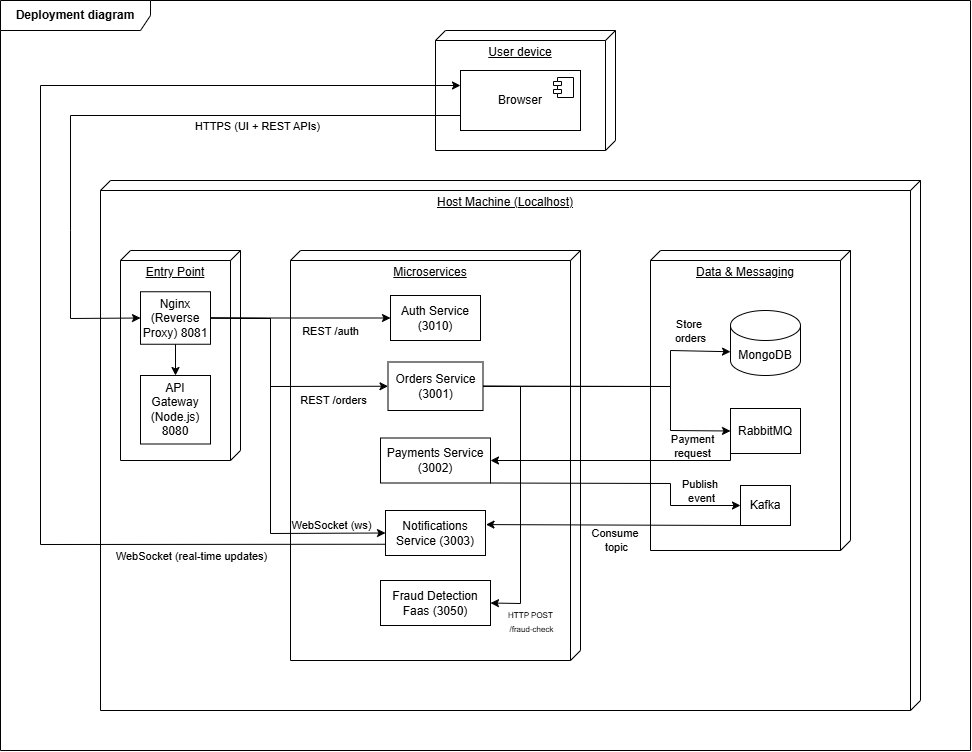

The diagram above was exported from draw.io. Its source (the exported page's mxGraphModel, read from the mxfile embedded in the PNG):
<mxGraphModel dx="1489" dy="764" grid="1" gridSize="10" guides="1" tooltips="1" connect="1" arrows="1" fold="1" page="1" pageScale="1" pageWidth="1100" pageHeight="850" math="0" shadow="0">
  <root>
    <mxCell id="0" />
    <mxCell id="1" parent="0" />
    <mxCell id="ON9u3hM7kCbOiiNFGs4i-4" parent="1" style="shape=umlFrame;whiteSpace=wrap;html=1;pointerEvents=0;width=150;height=30;" value="&lt;b&gt;Deployment diagram&lt;/b&gt;" vertex="1">
      <mxGeometry height="750" width="970" x="10" y="40" as="geometry" />
    </mxCell>
    <mxCell id="ON9u3hM7kCbOiiNFGs4i-5" parent="1" style="verticalAlign=top;align=center;spacingTop=8;spacingLeft=2;spacingRight=12;shape=cube;size=10;direction=south;fontStyle=4;html=1;whiteSpace=wrap;" value="User device" vertex="1">
      <mxGeometry height="120" width="180" x="445" y="70" as="geometry" />
    </mxCell>
    <mxCell id="ON9u3hM7kCbOiiNFGs4i-6" parent="1" style="html=1;dropTarget=0;whiteSpace=wrap;" value="Browser" vertex="1">
      <mxGeometry height="60" width="120" x="470" y="110" as="geometry" />
    </mxCell>
    <mxCell id="ON9u3hM7kCbOiiNFGs4i-7" parent="ON9u3hM7kCbOiiNFGs4i-6" style="shape=module;jettyWidth=8;jettyHeight=4;" value="" vertex="1">
      <mxGeometry height="20" relative="1" width="20" x="1" as="geometry">
        <mxPoint x="-27" y="7" as="offset" />
      </mxGeometry>
    </mxCell>
    <mxCell id="ON9u3hM7kCbOiiNFGs4i-8" parent="1" style="verticalAlign=top;align=center;spacingTop=8;spacingLeft=2;spacingRight=12;shape=cube;size=10;direction=south;fontStyle=4;html=1;whiteSpace=wrap;" value="Host Machine (Localhost)" vertex="1">
      <mxGeometry height="530" width="820" x="110" y="220" as="geometry" />
    </mxCell>
    <mxCell id="ON9u3hM7kCbOiiNFGs4i-9" parent="1" style="verticalAlign=top;align=center;spacingTop=8;spacingLeft=2;spacingRight=12;shape=cube;size=10;direction=south;fontStyle=4;html=1;whiteSpace=wrap;" value="Microservices" vertex="1">
      <mxGeometry height="410" width="290" x="300" y="290" as="geometry" />
    </mxCell>
    <mxCell id="ON9u3hM7kCbOiiNFGs4i-10" parent="1" style="verticalAlign=top;align=center;spacingTop=8;spacingLeft=2;spacingRight=12;shape=cube;size=10;direction=south;fontStyle=4;html=1;whiteSpace=wrap;" value="Data &amp;amp; Messaging" vertex="1">
      <mxGeometry height="300" width="200" x="660" y="290" as="geometry" />
    </mxCell>
    <mxCell id="ON9u3hM7kCbOiiNFGs4i-11" parent="1" style="verticalAlign=top;align=center;spacingTop=8;spacingLeft=2;spacingRight=12;shape=cube;size=10;direction=south;fontStyle=4;html=1;whiteSpace=wrap;" value="Entry Point" vertex="1">
      <mxGeometry height="210" width="120" x="130" y="290" as="geometry" />
    </mxCell>
    <mxCell id="ON9u3hM7kCbOiiNFGs4i-12" parent="1" style="html=1;dropTarget=0;whiteSpace=wrap;" value="&lt;div&gt;Nginx (Reverse Proxy) 8081&lt;/div&gt;" vertex="1">
      <mxGeometry height="52.5" width="70" x="150" y="331.25" as="geometry" />
    </mxCell>
    <mxCell id="ON9u3hM7kCbOiiNFGs4i-16" parent="1" style="rounded=0;whiteSpace=wrap;html=1;" value="Auth Service&lt;div&gt;(3010)&lt;/div&gt;" vertex="1">
      <mxGeometry height="45" width="90" x="400" y="335" as="geometry" />
    </mxCell>
    <mxCell id="ON9u3hM7kCbOiiNFGs4i-17" parent="1" style="rounded=0;whiteSpace=wrap;html=1;" value="Notifications Service (&lt;span style=&quot;background-color: transparent; color: light-dark(rgb(0, 0, 0), rgb(255, 255, 255));&quot;&gt;3003)&lt;/span&gt;" vertex="1">
      <mxGeometry height="45" width="100" x="395" y="550" as="geometry" />
    </mxCell>
    <mxCell id="ON9u3hM7kCbOiiNFGs4i-18" parent="1" style="rounded=0;whiteSpace=wrap;html=1;" value="Orders Service&lt;div&gt;(3001)&lt;/div&gt;" vertex="1">
      <mxGeometry height="48.5" width="95" x="397.5" y="401.5" as="geometry" />
    </mxCell>
    <mxCell id="ON9u3hM7kCbOiiNFGs4i-19" parent="1" style="rounded=0;whiteSpace=wrap;html=1;" value="Payments Service&lt;div&gt;(3002)&lt;/div&gt;" vertex="1">
      <mxGeometry height="45" width="110" x="390" y="477.5" as="geometry" />
    </mxCell>
    <mxCell id="ON9u3hM7kCbOiiNFGs4i-20" parent="1" style="rounded=0;whiteSpace=wrap;html=1;" value="Fraud Detection Faas (&lt;span style=&quot;background-color: transparent; color: light-dark(rgb(0, 0, 0), rgb(255, 255, 255));&quot;&gt;3050)&lt;/span&gt;" vertex="1">
      <mxGeometry height="45" width="110" x="390" y="620" as="geometry" />
    </mxCell>
    <mxCell id="ON9u3hM7kCbOiiNFGs4i-21" parent="1" style="rounded=0;whiteSpace=wrap;html=1;" value="Kafka" vertex="1">
      <mxGeometry height="40" width="50" x="750" y="525" as="geometry" />
    </mxCell>
    <mxCell id="ON9u3hM7kCbOiiNFGs4i-22" parent="1" style="rounded=0;whiteSpace=wrap;html=1;" value="RabbitMQ" vertex="1">
      <mxGeometry height="45" width="70" x="740" y="448" as="geometry" />
    </mxCell>
    <mxCell id="ON9u3hM7kCbOiiNFGs4i-23" parent="1" style="shape=cylinder3;whiteSpace=wrap;html=1;boundedLbl=1;backgroundOutline=1;size=15;" value="MongoDB" vertex="1">
      <mxGeometry height="65" width="70" x="740" y="350" as="geometry" />
    </mxCell>
    <mxCell id="ON9u3hM7kCbOiiNFGs4i-24" edge="1" parent="1" source="ON9u3hM7kCbOiiNFGs4i-6" style="endArrow=classic;html=1;rounded=0;exitX=0;exitY=0.75;exitDx=0;exitDy=0;entryX=0;entryY=0.5;entryDx=0;entryDy=0;" target="ON9u3hM7kCbOiiNFGs4i-12" value="">
      <mxGeometry height="50" relative="1" width="50" as="geometry">
        <Array as="points">
          <mxPoint x="80" y="155" />
          <mxPoint x="80" y="270" />
          <mxPoint x="80" y="358" />
        </Array>
        <mxPoint x="230" y="180" as="sourcePoint" />
        <mxPoint x="280" y="130" as="targetPoint" />
      </mxGeometry>
    </mxCell>
    <mxCell id="ON9u3hM7kCbOiiNFGs4i-35" connectable="0" parent="ON9u3hM7kCbOiiNFGs4i-24" style="edgeLabel;html=1;align=center;verticalAlign=middle;resizable=0;points=[];" value="HTTPS (UI + REST APIs)" vertex="1">
      <mxGeometry relative="1" x="-0.2163" y="1" as="geometry">
        <mxPoint x="56" y="9" as="offset" />
      </mxGeometry>
    </mxCell>
    <mxCell id="ON9u3hM7kCbOiiNFGs4i-25" edge="1" parent="1" source="ON9u3hM7kCbOiiNFGs4i-12" style="endArrow=classic;html=1;rounded=0;exitX=1;exitY=0.5;exitDx=0;exitDy=0;entryX=0;entryY=0.5;entryDx=0;entryDy=0;" target="ON9u3hM7kCbOiiNFGs4i-16" value="">
      <mxGeometry height="50" relative="1" width="50" as="geometry">
        <mxPoint x="280" y="448" as="sourcePoint" />
        <mxPoint x="330" y="398" as="targetPoint" />
      </mxGeometry>
    </mxCell>
    <mxCell id="ON9u3hM7kCbOiiNFGs4i-36" connectable="0" parent="ON9u3hM7kCbOiiNFGs4i-25" style="edgeLabel;html=1;align=center;verticalAlign=middle;resizable=0;points=[];" value="REST /auth" vertex="1">
      <mxGeometry relative="1" x="0.288" y="-1" as="geometry">
        <mxPoint x="4" y="12" as="offset" />
      </mxGeometry>
    </mxCell>
    <mxCell id="ON9u3hM7kCbOiiNFGs4i-26" edge="1" parent="1" source="ON9u3hM7kCbOiiNFGs4i-12" style="endArrow=classic;html=1;rounded=0;exitX=1;exitY=0.5;exitDx=0;exitDy=0;entryX=0;entryY=0.5;entryDx=0;entryDy=0;" target="ON9u3hM7kCbOiiNFGs4i-18" value="">
      <mxGeometry height="50" relative="1" width="50" as="geometry">
        <Array as="points">
          <mxPoint x="280" y="358" />
          <mxPoint x="280" y="426" />
        </Array>
        <mxPoint x="250" y="475" as="sourcePoint" />
        <mxPoint x="300" y="425" as="targetPoint" />
      </mxGeometry>
    </mxCell>
    <mxCell id="ON9u3hM7kCbOiiNFGs4i-27" edge="1" parent="1" source="ON9u3hM7kCbOiiNFGs4i-12" style="endArrow=classic;html=1;rounded=0;entryX=0;entryY=0.5;entryDx=0;entryDy=0;exitX=1;exitY=0.5;exitDx=0;exitDy=0;" target="ON9u3hM7kCbOiiNFGs4i-17" value="">
      <mxGeometry height="50" relative="1" width="50" as="geometry">
        <Array as="points">
          <mxPoint x="280" y="358" />
          <mxPoint x="280" y="573" />
        </Array>
        <mxPoint x="200" y="527.5" as="sourcePoint" />
        <mxPoint x="250" y="477.5" as="targetPoint" />
      </mxGeometry>
    </mxCell>
    <mxCell id="ON9u3hM7kCbOiiNFGs4i-38" connectable="0" parent="ON9u3hM7kCbOiiNFGs4i-27" style="edgeLabel;html=1;align=center;verticalAlign=middle;resizable=0;points=[];" value="WebSocket (ws)" vertex="1">
      <mxGeometry relative="1" x="0.7135" y="1" as="geometry">
        <mxPoint x="1" y="-7" as="offset" />
      </mxGeometry>
    </mxCell>
    <mxCell id="ON9u3hM7kCbOiiNFGs4i-28" edge="1" parent="1" source="ON9u3hM7kCbOiiNFGs4i-18" style="endArrow=classic;html=1;rounded=0;entryX=0;entryY=0;entryDx=0;entryDy=41.25;entryPerimeter=0;exitX=1;exitY=0.5;exitDx=0;exitDy=0;" target="ON9u3hM7kCbOiiNFGs4i-23" value="">
      <mxGeometry height="50" relative="1" width="50" as="geometry">
        <Array as="points">
          <mxPoint x="680" y="426" />
          <mxPoint x="680" y="390" />
        </Array>
        <mxPoint x="560" y="440" as="sourcePoint" />
        <mxPoint x="610" y="390" as="targetPoint" />
      </mxGeometry>
    </mxCell>
    <mxCell id="ON9u3hM7kCbOiiNFGs4i-39" connectable="0" parent="ON9u3hM7kCbOiiNFGs4i-28" style="edgeLabel;html=1;align=center;verticalAlign=middle;resizable=0;points=[];" value="Store&amp;nbsp;&lt;div&gt;orders&lt;/div&gt;" vertex="1">
      <mxGeometry relative="1" x="0.6777" as="geometry">
        <mxPoint x="6" y="-20" as="offset" />
      </mxGeometry>
    </mxCell>
    <mxCell id="ON9u3hM7kCbOiiNFGs4i-29" edge="1" parent="1" source="ON9u3hM7kCbOiiNFGs4i-18" style="endArrow=classic;html=1;rounded=0;exitX=1;exitY=0.5;exitDx=0;exitDy=0;entryX=1;entryY=0.5;entryDx=0;entryDy=0;" target="ON9u3hM7kCbOiiNFGs4i-20" value="">
      <mxGeometry height="50" relative="1" width="50" as="geometry">
        <Array as="points">
          <mxPoint x="530" y="426" />
          <mxPoint x="530" y="643" />
        </Array>
        <mxPoint x="470" y="500" as="sourcePoint" />
        <mxPoint x="520" y="450" as="targetPoint" />
      </mxGeometry>
    </mxCell>
    <mxCell id="ON9u3hM7kCbOiiNFGs4i-40" connectable="0" parent="ON9u3hM7kCbOiiNFGs4i-29" style="edgeLabel;html=1;align=center;verticalAlign=middle;resizable=0;points=[];" value="&lt;font style=&quot;font-size: 8px;&quot;&gt;HTTP POST&amp;nbsp;&lt;/font&gt;&lt;div&gt;&lt;font style=&quot;font-size: 8px;&quot;&gt;/fraud-check&lt;/font&gt;&lt;/div&gt;" vertex="1">
      <mxGeometry relative="1" x="-0.4692" y="1" as="geometry">
        <mxPoint x="9" y="196" as="offset" />
      </mxGeometry>
    </mxCell>
    <mxCell id="ON9u3hM7kCbOiiNFGs4i-30" edge="1" parent="1" source="ON9u3hM7kCbOiiNFGs4i-18" style="endArrow=classic;html=1;rounded=0;entryX=0;entryY=0.5;entryDx=0;entryDy=0;exitX=1;exitY=0.5;exitDx=0;exitDy=0;" target="ON9u3hM7kCbOiiNFGs4i-22" value="">
      <mxGeometry height="50" relative="1" width="50" as="geometry">
        <Array as="points">
          <mxPoint x="680" y="426" />
          <mxPoint x="680" y="470" />
        </Array>
        <mxPoint x="470" y="500" as="sourcePoint" />
        <mxPoint x="520" y="450" as="targetPoint" />
      </mxGeometry>
    </mxCell>
    <mxCell id="ON9u3hM7kCbOiiNFGs4i-41" connectable="0" parent="ON9u3hM7kCbOiiNFGs4i-30" style="edgeLabel;html=1;align=center;verticalAlign=middle;resizable=0;points=[];" value="Payment&lt;div&gt;request&lt;/div&gt;" vertex="1">
      <mxGeometry relative="1" x="0.7305" y="1" as="geometry">
        <mxPoint y="16" as="offset" />
      </mxGeometry>
    </mxCell>
    <mxCell id="ON9u3hM7kCbOiiNFGs4i-31" edge="1" parent="1" source="ON9u3hM7kCbOiiNFGs4i-22" style="endArrow=classic;html=1;rounded=0;exitX=0;exitY=0.75;exitDx=0;exitDy=0;entryX=1;entryY=0.5;entryDx=0;entryDy=0;" target="ON9u3hM7kCbOiiNFGs4i-19" value="">
      <mxGeometry height="50" relative="1" width="50" as="geometry">
        <Array as="points">
          <mxPoint x="740" y="500" />
        </Array>
        <mxPoint x="470" y="500" as="sourcePoint" />
        <mxPoint x="520" y="450" as="targetPoint" />
      </mxGeometry>
    </mxCell>
    <mxCell id="ON9u3hM7kCbOiiNFGs4i-32" edge="1" parent="1" source="ON9u3hM7kCbOiiNFGs4i-19" style="endArrow=classic;html=1;rounded=0;exitX=1;exitY=1;exitDx=0;exitDy=0;entryX=0;entryY=0.5;entryDx=0;entryDy=0;" target="ON9u3hM7kCbOiiNFGs4i-21" value="">
      <mxGeometry height="50" relative="1" width="50" as="geometry">
        <Array as="points">
          <mxPoint x="680" y="523" />
          <mxPoint x="680" y="545" />
        </Array>
        <mxPoint x="470" y="500" as="sourcePoint" />
        <mxPoint x="520" y="450" as="targetPoint" />
      </mxGeometry>
    </mxCell>
    <mxCell id="ON9u3hM7kCbOiiNFGs4i-42" connectable="0" parent="ON9u3hM7kCbOiiNFGs4i-32" style="edgeLabel;html=1;align=center;verticalAlign=middle;resizable=0;points=[];" value="Publish&amp;nbsp;&lt;div&gt;event&lt;/div&gt;" vertex="1">
      <mxGeometry relative="1" x="-0.1405" y="-2" as="geometry">
        <mxPoint x="93" y="5" as="offset" />
      </mxGeometry>
    </mxCell>
    <mxCell id="ON9u3hM7kCbOiiNFGs4i-33" edge="1" parent="1" source="ON9u3hM7kCbOiiNFGs4i-21" style="endArrow=classic;html=1;rounded=0;exitX=0;exitY=1;exitDx=0;exitDy=0;entryX=1.005;entryY=0.313;entryDx=0;entryDy=0;entryPerimeter=0;" target="ON9u3hM7kCbOiiNFGs4i-17" value="">
      <mxGeometry height="50" relative="1" width="50" as="geometry">
        <mxPoint x="470" y="500" as="sourcePoint" />
        <mxPoint x="520" y="450" as="targetPoint" />
      </mxGeometry>
    </mxCell>
    <mxCell id="ON9u3hM7kCbOiiNFGs4i-43" connectable="0" parent="ON9u3hM7kCbOiiNFGs4i-33" style="edgeLabel;html=1;align=center;verticalAlign=middle;resizable=0;points=[];" value="Consume&amp;nbsp;&lt;div&gt;topic&lt;/div&gt;" vertex="1">
      <mxGeometry relative="1" x="-0.0847" y="1" as="geometry">
        <mxPoint x="-8" y="14" as="offset" />
      </mxGeometry>
    </mxCell>
    <mxCell id="ON9u3hM7kCbOiiNFGs4i-34" edge="1" parent="1" source="ON9u3hM7kCbOiiNFGs4i-17" style="endArrow=classic;html=1;rounded=0;exitX=0;exitY=0.75;exitDx=0;exitDy=0;entryX=0;entryY=0.25;entryDx=0;entryDy=0;" target="ON9u3hM7kCbOiiNFGs4i-6" value="">
      <mxGeometry height="50" relative="1" width="50" as="geometry">
        <Array as="points">
          <mxPoint x="50" y="584" />
          <mxPoint x="50" y="125" />
        </Array>
        <mxPoint x="130" y="640" as="sourcePoint" />
        <mxPoint x="180" y="590" as="targetPoint" />
      </mxGeometry>
    </mxCell>
    <mxCell id="ON9u3hM7kCbOiiNFGs4i-44" connectable="0" parent="ON9u3hM7kCbOiiNFGs4i-34" style="edgeLabel;html=1;align=center;verticalAlign=middle;resizable=0;points=[];" value="WebSocket (real-time updates)" vertex="1">
      <mxGeometry relative="1" x="-0.5636" y="2" as="geometry">
        <mxPoint x="72" y="9" as="offset" />
      </mxGeometry>
    </mxCell>
    <mxCell id="ON9u3hM7kCbOiiNFGs4i-37" connectable="0" parent="1" style="edgeLabel;html=1;align=center;verticalAlign=middle;resizable=0;points=[];" value="REST /orders" vertex="1">
      <mxGeometry x="340" y="440" as="geometry">
        <mxPoint x="2" y="-1" as="offset" />
      </mxGeometry>
    </mxCell>
    <mxCell id="-JXaibabE7n8mMiy7RYg-1" parent="1" style="html=1;dropTarget=0;whiteSpace=wrap;" value="&lt;div&gt;API Gateway (Node.js) 8080&lt;/div&gt;" vertex="1">
      <mxGeometry height="68.5" width="70" x="150" y="415" as="geometry" />
    </mxCell>
    <mxCell id="-JXaibabE7n8mMiy7RYg-3" edge="1" parent="1" source="ON9u3hM7kCbOiiNFGs4i-12" style="endArrow=classic;html=1;rounded=0;exitX=0.5;exitY=1;exitDx=0;exitDy=0;entryX=0.5;entryY=0;entryDx=0;entryDy=0;" target="-JXaibabE7n8mMiy7RYg-1" value="">
      <mxGeometry height="50" relative="1" width="50" as="geometry">
        <mxPoint x="230" y="407.5" as="sourcePoint" />
        <mxPoint x="280" y="357.5" as="targetPoint" />
      </mxGeometry>
    </mxCell>
  </root>
</mxGraphModel>